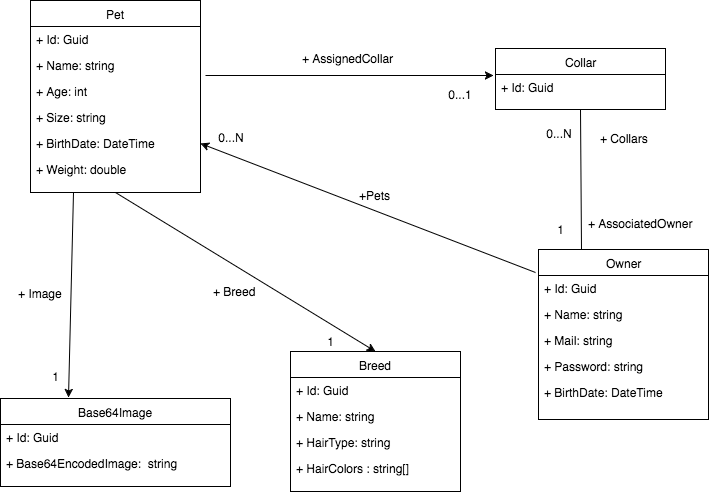

The diagram above was exported from draw.io. Its source (the exported page's mxGraphModel, read from the mxfile embedded in the PNG):
<mxGraphModel dx="819" dy="524" grid="1" gridSize="10" guides="1" tooltips="1" connect="1" arrows="1" fold="1" page="1" pageScale="1" pageWidth="850" pageHeight="1100" math="0" shadow="0">
  <root>
    <mxCell id="0" />
    <mxCell id="1" parent="0" />
    <mxCell id="1c72004ce2864f0d-15" value="Pet" style="swimlane;html=1;fontStyle=0;childLayout=stackLayout;horizontal=1;startSize=26;fillColor=none;horizontalStack=0;resizeParent=1;resizeLast=0;collapsible=1;marginBottom=0;swimlaneFillColor=#ffffff;" vertex="1" parent="1">
      <mxGeometry x="80" y="59" width="170" height="192" as="geometry">
        <mxRectangle x="100" y="168" width="50" height="26" as="alternateBounds" />
      </mxGeometry>
    </mxCell>
    <mxCell id="1c72004ce2864f0d-16" value="+ Id: Guid" style="text;html=1;strokeColor=none;fillColor=none;align=left;verticalAlign=top;spacingLeft=4;spacingRight=4;whiteSpace=wrap;overflow=hidden;rotatable=0;points=[[0,0.5],[1,0.5]];portConstraint=eastwest;" vertex="1" parent="1c72004ce2864f0d-15">
      <mxGeometry y="26" width="170" height="26" as="geometry" />
    </mxCell>
    <mxCell id="1c72004ce2864f0d-17" value="+ Name: string" style="text;html=1;strokeColor=none;fillColor=none;align=left;verticalAlign=top;spacingLeft=4;spacingRight=4;whiteSpace=wrap;overflow=hidden;rotatable=0;points=[[0,0.5],[1,0.5]];portConstraint=eastwest;" vertex="1" parent="1c72004ce2864f0d-15">
      <mxGeometry y="52" width="170" height="26" as="geometry" />
    </mxCell>
    <mxCell id="1c72004ce2864f0d-18" value="+ Age: int" style="text;html=1;strokeColor=none;fillColor=none;align=left;verticalAlign=top;spacingLeft=4;spacingRight=4;whiteSpace=wrap;overflow=hidden;rotatable=0;points=[[0,0.5],[1,0.5]];portConstraint=eastwest;" vertex="1" parent="1c72004ce2864f0d-15">
      <mxGeometry y="78" width="170" height="26" as="geometry" />
    </mxCell>
    <mxCell id="1c72004ce2864f0d-24" value="+&amp;nbsp;&lt;span&gt;Size&lt;/span&gt;: string" style="text;html=1;strokeColor=none;fillColor=none;align=left;verticalAlign=top;spacingLeft=4;spacingRight=4;whiteSpace=wrap;overflow=hidden;rotatable=0;points=[[0,0.5],[1,0.5]];portConstraint=eastwest;" vertex="1" parent="1c72004ce2864f0d-15">
      <mxGeometry y="104" width="170" height="26" as="geometry" />
    </mxCell>
    <mxCell id="1c72004ce2864f0d-25" value="+&amp;nbsp;&lt;span&gt;BirthDate&lt;/span&gt;: DateTime" style="text;html=1;strokeColor=none;fillColor=none;align=left;verticalAlign=top;spacingLeft=4;spacingRight=4;whiteSpace=wrap;overflow=hidden;rotatable=0;points=[[0,0.5],[1,0.5]];portConstraint=eastwest;" vertex="1" parent="1c72004ce2864f0d-15">
      <mxGeometry y="130" width="170" height="26" as="geometry" />
    </mxCell>
    <mxCell id="1c72004ce2864f0d-49" value="+&amp;nbsp;&lt;span&gt;Weight&lt;/span&gt;: double" style="text;html=1;strokeColor=none;fillColor=none;align=left;verticalAlign=top;spacingLeft=4;spacingRight=4;whiteSpace=wrap;overflow=hidden;rotatable=0;points=[[0,0.5],[1,0.5]];portConstraint=eastwest;" vertex="1" parent="1c72004ce2864f0d-15">
      <mxGeometry y="156" width="170" height="26" as="geometry" />
    </mxCell>
    <mxCell id="1c72004ce2864f0d-26" value="Owner" style="swimlane;html=1;fontStyle=0;childLayout=stackLayout;horizontal=1;startSize=26;fillColor=none;horizontalStack=0;resizeParent=1;resizeLast=0;collapsible=1;marginBottom=0;swimlaneFillColor=#ffffff;" vertex="1" parent="1">
      <mxGeometry x="588" y="308" width="170" height="170" as="geometry">
        <mxRectangle x="100" y="168" width="50" height="26" as="alternateBounds" />
      </mxGeometry>
    </mxCell>
    <mxCell id="1c72004ce2864f0d-27" value="+ Id: Guid" style="text;html=1;strokeColor=none;fillColor=none;align=left;verticalAlign=top;spacingLeft=4;spacingRight=4;whiteSpace=wrap;overflow=hidden;rotatable=0;points=[[0,0.5],[1,0.5]];portConstraint=eastwest;" vertex="1" parent="1c72004ce2864f0d-26">
      <mxGeometry y="26" width="170" height="26" as="geometry" />
    </mxCell>
    <mxCell id="1c72004ce2864f0d-28" value="+ Name: string" style="text;html=1;strokeColor=none;fillColor=none;align=left;verticalAlign=top;spacingLeft=4;spacingRight=4;whiteSpace=wrap;overflow=hidden;rotatable=0;points=[[0,0.5],[1,0.5]];portConstraint=eastwest;" vertex="1" parent="1c72004ce2864f0d-26">
      <mxGeometry y="52" width="170" height="26" as="geometry" />
    </mxCell>
    <mxCell id="1c72004ce2864f0d-29" value="+ Mail: string" style="text;html=1;strokeColor=none;fillColor=none;align=left;verticalAlign=top;spacingLeft=4;spacingRight=4;whiteSpace=wrap;overflow=hidden;rotatable=0;points=[[0,0.5],[1,0.5]];portConstraint=eastwest;" vertex="1" parent="1c72004ce2864f0d-26">
      <mxGeometry y="78" width="170" height="26" as="geometry" />
    </mxCell>
    <mxCell id="1c72004ce2864f0d-30" value="+&amp;nbsp;&lt;span&gt;Password&lt;/span&gt;: string" style="text;html=1;strokeColor=none;fillColor=none;align=left;verticalAlign=top;spacingLeft=4;spacingRight=4;whiteSpace=wrap;overflow=hidden;rotatable=0;points=[[0,0.5],[1,0.5]];portConstraint=eastwest;" vertex="1" parent="1c72004ce2864f0d-26">
      <mxGeometry y="104" width="170" height="26" as="geometry" />
    </mxCell>
    <mxCell id="1c72004ce2864f0d-31" value="+&amp;nbsp;&lt;span&gt;BirthDate&lt;/span&gt;: DateTime" style="text;html=1;strokeColor=none;fillColor=none;align=left;verticalAlign=top;spacingLeft=4;spacingRight=4;whiteSpace=wrap;overflow=hidden;rotatable=0;points=[[0,0.5],[1,0.5]];portConstraint=eastwest;" vertex="1" parent="1c72004ce2864f0d-26">
      <mxGeometry y="130" width="170" height="26" as="geometry" />
    </mxCell>
    <mxCell id="1c72004ce2864f0d-32" value="Breed" style="swimlane;html=1;fontStyle=0;childLayout=stackLayout;horizontal=1;startSize=26;fillColor=none;horizontalStack=0;resizeParent=1;resizeLast=0;collapsible=1;marginBottom=0;swimlaneFillColor=#ffffff;" vertex="1" parent="1">
      <mxGeometry x="340" y="410" width="170" height="140" as="geometry">
        <mxRectangle x="100" y="168" width="50" height="26" as="alternateBounds" />
      </mxGeometry>
    </mxCell>
    <mxCell id="1c72004ce2864f0d-33" value="+ Id: Guid" style="text;html=1;strokeColor=none;fillColor=none;align=left;verticalAlign=top;spacingLeft=4;spacingRight=4;whiteSpace=wrap;overflow=hidden;rotatable=0;points=[[0,0.5],[1,0.5]];portConstraint=eastwest;" vertex="1" parent="1c72004ce2864f0d-32">
      <mxGeometry y="26" width="170" height="26" as="geometry" />
    </mxCell>
    <mxCell id="1c72004ce2864f0d-34" value="+ Name: string" style="text;html=1;strokeColor=none;fillColor=none;align=left;verticalAlign=top;spacingLeft=4;spacingRight=4;whiteSpace=wrap;overflow=hidden;rotatable=0;points=[[0,0.5],[1,0.5]];portConstraint=eastwest;" vertex="1" parent="1c72004ce2864f0d-32">
      <mxGeometry y="52" width="170" height="26" as="geometry" />
    </mxCell>
    <mxCell id="1c72004ce2864f0d-35" value="+ HairType: string" style="text;html=1;strokeColor=none;fillColor=none;align=left;verticalAlign=top;spacingLeft=4;spacingRight=4;whiteSpace=wrap;overflow=hidden;rotatable=0;points=[[0,0.5],[1,0.5]];portConstraint=eastwest;" vertex="1" parent="1c72004ce2864f0d-32">
      <mxGeometry y="78" width="170" height="26" as="geometry" />
    </mxCell>
    <mxCell id="1c72004ce2864f0d-36" value="+ HairColors&amp;nbsp;: string[]" style="text;html=1;strokeColor=none;fillColor=none;align=left;verticalAlign=top;spacingLeft=4;spacingRight=4;whiteSpace=wrap;overflow=hidden;rotatable=0;points=[[0,0.5],[1,0.5]];portConstraint=eastwest;" vertex="1" parent="1c72004ce2864f0d-32">
      <mxGeometry y="104" width="170" height="26" as="geometry" />
    </mxCell>
    <mxCell id="1c72004ce2864f0d-39" value="" style="endArrow=classic;html=1;exitX=0.5;exitY=1;entryX=0.5;entryY=0;" edge="1" parent="1" source="1c72004ce2864f0d-15" target="1c72004ce2864f0d-32">
      <mxGeometry width="50" height="50" relative="1" as="geometry">
        <mxPoint x="160" y="360" as="sourcePoint" />
        <mxPoint x="260" y="450" as="targetPoint" />
      </mxGeometry>
    </mxCell>
    <mxCell id="1c72004ce2864f0d-46" value="+ Breed" style="text;html=1;resizable=0;points=[];align=center;verticalAlign=middle;labelBackgroundColor=none;" vertex="1" connectable="0" parent="1c72004ce2864f0d-39">
      <mxGeometry x="0.0473" y="3" relative="1" as="geometry">
        <mxPoint x="-19" y="18" as="offset" />
      </mxGeometry>
    </mxCell>
    <mxCell id="1c72004ce2864f0d-40" value="Collar" style="swimlane;html=1;fontStyle=0;childLayout=stackLayout;horizontal=1;startSize=26;fillColor=none;horizontalStack=0;resizeParent=1;resizeLast=0;collapsible=1;marginBottom=0;swimlaneFillColor=#ffffff;" vertex="1" parent="1">
      <mxGeometry x="545" y="107" width="170" height="61" as="geometry">
        <mxRectangle x="100" y="168" width="50" height="26" as="alternateBounds" />
      </mxGeometry>
    </mxCell>
    <mxCell id="1c72004ce2864f0d-41" value="+ Id: Guid" style="text;html=1;strokeColor=none;fillColor=none;align=left;verticalAlign=top;spacingLeft=4;spacingRight=4;whiteSpace=wrap;overflow=hidden;rotatable=0;points=[[0,0.5],[1,0.5]];portConstraint=eastwest;" vertex="1" parent="1c72004ce2864f0d-40">
      <mxGeometry y="26" width="170" height="26" as="geometry" />
    </mxCell>
    <mxCell id="1c72004ce2864f0d-47" value="" style="endArrow=classic;html=1;exitX=1.028;exitY=-0.112;entryX=-0.01;entryY=0.028;exitPerimeter=0;entryPerimeter=0;" edge="1" parent="1" source="1c72004ce2864f0d-18" target="1c72004ce2864f0d-41">
      <mxGeometry width="50" height="50" relative="1" as="geometry">
        <mxPoint x="195" y="348" as="sourcePoint" />
        <mxPoint x="410" y="407" as="targetPoint" />
      </mxGeometry>
    </mxCell>
    <mxCell id="1c72004ce2864f0d-48" value="+ AssignedCollar" style="text;html=1;resizable=0;points=[];align=center;verticalAlign=middle;labelBackgroundColor=none;rotation=0;" vertex="1" connectable="0" parent="1c72004ce2864f0d-47">
      <mxGeometry x="0.0473" y="3" relative="1" as="geometry">
        <mxPoint x="-9" y="-15" as="offset" />
      </mxGeometry>
    </mxCell>
    <mxCell id="1c72004ce2864f0d-50" value="Base64Image" style="swimlane;html=1;fontStyle=0;childLayout=stackLayout;horizontal=1;startSize=26;fillColor=none;horizontalStack=0;resizeParent=1;resizeLast=0;collapsible=1;marginBottom=0;swimlaneFillColor=#ffffff;" vertex="1" parent="1">
      <mxGeometry x="50" y="457" width="230" height="88" as="geometry">
        <mxRectangle x="100" y="168" width="50" height="26" as="alternateBounds" />
      </mxGeometry>
    </mxCell>
    <mxCell id="1c72004ce2864f0d-51" value="+ Id: Guid" style="text;html=1;strokeColor=none;fillColor=none;align=left;verticalAlign=top;spacingLeft=4;spacingRight=4;whiteSpace=wrap;overflow=hidden;rotatable=0;points=[[0,0.5],[1,0.5]];portConstraint=eastwest;" vertex="1" parent="1c72004ce2864f0d-50">
      <mxGeometry y="26" width="230" height="26" as="geometry" />
    </mxCell>
    <mxCell id="1c72004ce2864f0d-54" value="+ Base64EncodedImage: &amp;nbsp;string" style="text;html=1;strokeColor=none;fillColor=none;align=left;verticalAlign=top;spacingLeft=4;spacingRight=4;whiteSpace=wrap;overflow=hidden;rotatable=0;points=[[0,0.5],[1,0.5]];portConstraint=eastwest;" vertex="1" parent="1c72004ce2864f0d-50">
      <mxGeometry y="52" width="230" height="26" as="geometry" />
    </mxCell>
    <mxCell id="1c72004ce2864f0d-55" value="" style="endArrow=classic;html=1;exitX=0.25;exitY=1;entryX=0.297;entryY=-0.013;entryPerimeter=0;" edge="1" parent="1" source="1c72004ce2864f0d-15" target="1c72004ce2864f0d-50">
      <mxGeometry width="50" height="50" relative="1" as="geometry">
        <mxPoint x="135" y="384" as="sourcePoint" />
        <mxPoint x="350" y="421" as="targetPoint" />
      </mxGeometry>
    </mxCell>
    <mxCell id="1c72004ce2864f0d-56" value="+ Image" style="text;html=1;resizable=0;points=[];align=center;verticalAlign=middle;labelBackgroundColor=none;" vertex="1" connectable="0" parent="1c72004ce2864f0d-55">
      <mxGeometry x="0.0473" y="3" relative="1" as="geometry">
        <mxPoint x="-34" y="-7" as="offset" />
      </mxGeometry>
    </mxCell>
    <mxCell id="1c72004ce2864f0d-61" value="0...1" style="text;html=1;strokeColor=none;fillColor=none;align=center;verticalAlign=middle;whiteSpace=wrap;labelBackgroundColor=none;" vertex="1" parent="1">
      <mxGeometry x="490" y="143" width="40" height="20" as="geometry" />
    </mxCell>
    <mxCell id="1c72004ce2864f0d-63" value="1" style="text;html=1;strokeColor=none;fillColor=none;align=center;verticalAlign=middle;whiteSpace=wrap;labelBackgroundColor=none;" vertex="1" parent="1">
      <mxGeometry x="360" y="390" width="40" height="20" as="geometry" />
    </mxCell>
    <mxCell id="1c72004ce2864f0d-65" value="1" style="text;html=1;strokeColor=none;fillColor=none;align=center;verticalAlign=middle;whiteSpace=wrap;labelBackgroundColor=none;" vertex="1" parent="1">
      <mxGeometry x="85" y="425" width="40" height="20" as="geometry" />
    </mxCell>
    <mxCell id="1c72004ce2864f0d-66" value="" style="endArrow=none;html=1;entryX=0.5;entryY=1;startArrow=none;startFill=0;targetPerimeterSpacing=19;endSize=6;startSize=16;exitX=0.25;exitY=0;endFill=0;" edge="1" parent="1" source="1c72004ce2864f0d-26" target="1c72004ce2864f0d-40">
      <mxGeometry width="50" height="50" relative="1" as="geometry">
        <mxPoint x="555" y="240" as="sourcePoint" />
        <mxPoint x="543" y="344" as="targetPoint" />
      </mxGeometry>
    </mxCell>
    <mxCell id="1c72004ce2864f0d-67" value="+ Collars" style="text;html=1;resizable=0;points=[];align=center;verticalAlign=middle;labelBackgroundColor=none;" vertex="1" connectable="0" parent="1c72004ce2864f0d-66">
      <mxGeometry x="0.0473" y="3" relative="1" as="geometry">
        <mxPoint x="46" y="-39" as="offset" />
      </mxGeometry>
    </mxCell>
    <mxCell id="1c72004ce2864f0d-68" value="0...N" style="text;html=1;strokeColor=none;fillColor=none;align=center;verticalAlign=middle;whiteSpace=wrap;labelBackgroundColor=none;" vertex="1" parent="1">
      <mxGeometry x="588" y="182" width="40" height="20" as="geometry" />
    </mxCell>
    <mxCell id="1c72004ce2864f0d-69" value="1" style="text;html=1;strokeColor=none;fillColor=none;align=center;verticalAlign=middle;whiteSpace=wrap;labelBackgroundColor=none;" vertex="1" parent="1">
      <mxGeometry x="590" y="278" width="40" height="20" as="geometry" />
    </mxCell>
    <mxCell id="1c72004ce2864f0d-70" value="+ AssociatedOwner" style="text;html=1;resizable=0;points=[];align=center;verticalAlign=middle;labelBackgroundColor=none;" vertex="1" connectable="0" parent="1">
      <mxGeometry x="650.4178999225119" y="287.86461115966654" as="geometry">
        <mxPoint x="40" y="-6" as="offset" />
      </mxGeometry>
    </mxCell>
    <mxCell id="1c72004ce2864f0d-71" value="" style="endArrow=classic;html=1;entryX=1;entryY=0.5;startArrow=none;startFill=0;targetPerimeterSpacing=19;endSize=6;startSize=16;endFill=1;exitX=-0.015;exitY=0.134;exitPerimeter=0;" edge="1" parent="1" source="1c72004ce2864f0d-26" target="1c72004ce2864f0d-25">
      <mxGeometry width="50" height="50" relative="1" as="geometry">
        <mxPoint x="630" y="280" as="sourcePoint" />
        <mxPoint x="565" y="204" as="targetPoint" />
      </mxGeometry>
    </mxCell>
    <mxCell id="1c72004ce2864f0d-72" value="+Pets" style="text;html=1;resizable=0;points=[];align=center;verticalAlign=middle;labelBackgroundColor=none;" vertex="1" connectable="0" parent="1c72004ce2864f0d-71">
      <mxGeometry x="0.0473" y="3" relative="1" as="geometry">
        <mxPoint x="16" y="-13" as="offset" />
      </mxGeometry>
    </mxCell>
    <mxCell id="1c72004ce2864f0d-74" value="0...N" style="text;html=1;strokeColor=none;fillColor=none;align=center;verticalAlign=middle;whiteSpace=wrap;labelBackgroundColor=none;" vertex="1" parent="1">
      <mxGeometry x="260" y="186" width="40" height="20" as="geometry" />
    </mxCell>
  </root>
</mxGraphModel>